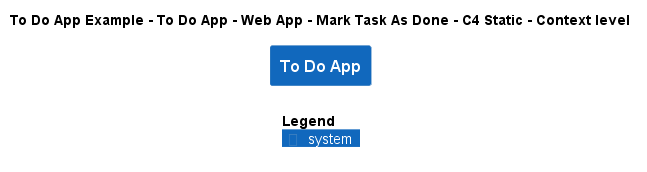

The diagram above was rendered by PlantUML. Its source (embedded in the PNG):
@startuml
!include ..\..\..\..\..\..\..\.c4s\C4_Context.puml

AddElementTag("c4interflow:lifecycle:new", $bgColor=green, $fontColor=#ffffff, $borderColor=green, $shadowing="False")
AddElementTag("c4interflow:lifecycle:changed", $bgColor=orange, $fontColor=#ffffff, $borderColor=orange, $shadowing="False")
AddElementTag("c4interflow:lifecycle:removed", $bgColor=red, $fontColor=#ffffff, $borderColor=red, $shadowing="False")

AddRelTag("c4interflow:lifecycle:new", $textColor=green, $lineColor=green)
AddRelTag("c4interflow:lifecycle:changed", $textColor=orange, $lineColor=orange)
AddRelTag("c4interflow:lifecycle:removed", $textColor=red, $lineColor=red)

SHOW_PERSON_PORTRAIT()
LAYOUT_TOP_DOWN()

skinparam linetype polyline

title To Do App Example - To Do App - Web App - Mark Task As Done - C4 Static - Context level

System(ToDoAppExample.SoftwareSystems.ToDoApp, "To Do App", "")



SHOW_LEGEND()
@enduml